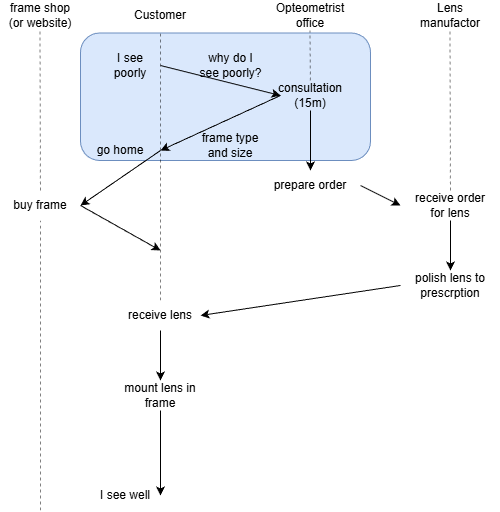

The diagram above was exported from draw.io. Its source (the exported page's mxGraphModel, read from the mxfile embedded in the PNG):
<mxGraphModel dx="1603" dy="732" grid="1" gridSize="10" guides="1" tooltips="1" connect="1" arrows="1" fold="1" page="1" pageScale="1" pageWidth="850" pageHeight="1100" math="0" shadow="0">
  <root>
    <mxCell id="0" />
    <mxCell id="1" parent="0" />
    <mxCell id="3" value="" style="rounded=1;whiteSpace=wrap;html=1;fillColor=#dae8fc;strokeColor=#6c8ebf;" parent="1" vertex="1">
      <mxGeometry x="40" y="122.5" width="290" height="127.5" as="geometry" />
    </mxCell>
    <mxCell id="4" value="Customer" style="text;html=1;align=center;verticalAlign=middle;whiteSpace=wrap;rounded=0;" parent="1" vertex="1">
      <mxGeometry x="90" y="90" width="60" height="30" as="geometry" />
    </mxCell>
    <mxCell id="5" value="Opteometrist office" style="text;html=1;align=center;verticalAlign=middle;whiteSpace=wrap;rounded=0;" parent="1" vertex="1">
      <mxGeometry x="225" y="90" width="90" height="30" as="geometry" />
    </mxCell>
    <mxCell id="6" value="Lens manufactor" style="text;html=1;align=center;verticalAlign=middle;whiteSpace=wrap;rounded=0;" parent="1" vertex="1">
      <mxGeometry x="380" y="90" width="60" height="30" as="geometry" />
    </mxCell>
    <mxCell id="7" value="" style="endArrow=none;html=1;entryX=0.5;entryY=1;entryDx=0;entryDy=0;dashed=1;opacity=50;" parent="1" source="46" target="4" edge="1">
      <mxGeometry width="50" height="50" relative="1" as="geometry">
        <mxPoint x="120" y="720" as="sourcePoint" />
        <mxPoint x="410" y="260" as="targetPoint" />
      </mxGeometry>
    </mxCell>
    <mxCell id="8" value="" style="endArrow=none;html=1;entryX=0.5;entryY=1;entryDx=0;entryDy=0;dashed=1;opacity=50;" parent="1" source="21" edge="1">
      <mxGeometry width="50" height="50" relative="1" as="geometry">
        <mxPoint x="269.5" y="560" as="sourcePoint" />
        <mxPoint x="269.5" y="120" as="targetPoint" />
      </mxGeometry>
    </mxCell>
    <mxCell id="9" value="" style="endArrow=none;html=1;entryX=0.5;entryY=1;entryDx=0;entryDy=0;dashed=1;opacity=50;" parent="1" source="42" edge="1">
      <mxGeometry width="50" height="50" relative="1" as="geometry">
        <mxPoint x="410" y="720" as="sourcePoint" />
        <mxPoint x="409.5" y="120" as="targetPoint" />
      </mxGeometry>
    </mxCell>
    <mxCell id="10" style="edgeStyle=none;html=1;exitX=1;exitY=0.5;exitDx=0;exitDy=0;entryX=0;entryY=0.5;entryDx=0;entryDy=0;" parent="1" source="11" target="21" edge="1">
      <mxGeometry relative="1" as="geometry">
        <mxPoint x="220" y="220" as="targetPoint" />
      </mxGeometry>
    </mxCell>
    <mxCell id="11" value="I see poorly" style="text;html=1;align=center;verticalAlign=middle;whiteSpace=wrap;rounded=0;" parent="1" vertex="1">
      <mxGeometry x="60" y="140" width="60" height="30" as="geometry" />
    </mxCell>
    <mxCell id="12" style="edgeStyle=none;html=1;exitX=0;exitY=0.5;exitDx=0;exitDy=0;entryX=1;entryY=0.5;entryDx=0;entryDy=0;" parent="1" source="21" target="14" edge="1">
      <mxGeometry relative="1" as="geometry">
        <mxPoint x="120" y="250" as="targetPoint" />
      </mxGeometry>
    </mxCell>
    <mxCell id="14" value="go home" style="text;html=1;align=center;verticalAlign=middle;whiteSpace=wrap;rounded=0;" parent="1" vertex="1">
      <mxGeometry x="40" y="220" width="80" height="40" as="geometry" />
    </mxCell>
    <mxCell id="15" value="why do I see poorly?" style="text;html=1;align=center;verticalAlign=middle;whiteSpace=wrap;rounded=0;" parent="1" vertex="1">
      <mxGeometry x="157.5" y="140" width="65" height="30" as="geometry" />
    </mxCell>
    <mxCell id="19" style="edgeStyle=none;html=1;exitX=0;exitY=0.5;exitDx=0;exitDy=0;entryX=1;entryY=0.5;entryDx=0;entryDy=0;" parent="1" source="39" target="46" edge="1">
      <mxGeometry relative="1" as="geometry">
        <mxPoint x="120" y="370" as="targetPoint" />
      </mxGeometry>
    </mxCell>
    <mxCell id="20" value="" style="endArrow=none;html=1;entryX=0.5;entryY=1;entryDx=0;entryDy=0;dashed=1;opacity=50;" parent="1" source="56" target="21" edge="1">
      <mxGeometry width="50" height="50" relative="1" as="geometry">
        <mxPoint x="270" y="560" as="sourcePoint" />
        <mxPoint x="269.5" y="120" as="targetPoint" />
        <Array as="points" />
      </mxGeometry>
    </mxCell>
    <mxCell id="45" style="edgeStyle=none;html=1;exitX=1;exitY=0.5;exitDx=0;exitDy=0;entryX=0;entryY=0.5;entryDx=0;entryDy=0;" parent="1" source="56" target="42" edge="1">
      <mxGeometry relative="1" as="geometry" />
    </mxCell>
    <mxCell id="21" value="consultation&lt;div&gt;(15m)&lt;/div&gt;" style="text;html=1;align=center;verticalAlign=middle;whiteSpace=wrap;rounded=0;" parent="1" vertex="1">
      <mxGeometry x="240" y="170" width="60" height="30" as="geometry" />
    </mxCell>
    <mxCell id="30" style="edgeStyle=none;html=1;exitX=0.5;exitY=1;exitDx=0;exitDy=0;entryX=1;entryY=0.5;entryDx=0;entryDy=0;" parent="1" source="48" target="43" edge="1">
      <mxGeometry relative="1" as="geometry">
        <mxPoint x="120" y="560" as="targetPoint" />
      </mxGeometry>
    </mxCell>
    <mxCell id="39" value="polish lens to prescrption" style="text;html=1;align=center;verticalAlign=middle;whiteSpace=wrap;rounded=0;" parent="1" vertex="1">
      <mxGeometry x="360" y="360" width="100" height="30" as="geometry" />
    </mxCell>
    <mxCell id="40" value="" style="endArrow=none;html=1;entryX=0.5;entryY=1;entryDx=0;entryDy=0;dashed=1;opacity=50;" parent="1" source="39" target="42" edge="1">
      <mxGeometry width="50" height="50" relative="1" as="geometry">
        <mxPoint x="410" y="400" as="sourcePoint" />
        <mxPoint x="409.5" y="120" as="targetPoint" />
      </mxGeometry>
    </mxCell>
    <mxCell id="41" style="edgeStyle=none;html=1;exitX=0.5;exitY=1;exitDx=0;exitDy=0;entryX=0.5;entryY=0;entryDx=0;entryDy=0;" parent="1" source="42" target="39" edge="1">
      <mxGeometry relative="1" as="geometry" />
    </mxCell>
    <mxCell id="42" value="receive order&lt;div&gt;for lens&lt;/div&gt;" style="text;html=1;align=center;verticalAlign=middle;whiteSpace=wrap;rounded=0;" parent="1" vertex="1">
      <mxGeometry x="360" y="280" width="100" height="30" as="geometry" />
    </mxCell>
    <mxCell id="43" value="I see well" style="text;html=1;align=center;verticalAlign=middle;whiteSpace=wrap;rounded=0;" parent="1" vertex="1">
      <mxGeometry x="50" y="570" width="70" height="30" as="geometry" />
    </mxCell>
    <mxCell id="47" value="" style="endArrow=none;html=1;entryX=0.5;entryY=1;entryDx=0;entryDy=0;dashed=1;opacity=50;" parent="1" source="48" target="46" edge="1">
      <mxGeometry width="50" height="50" relative="1" as="geometry">
        <mxPoint x="120" y="720" as="sourcePoint" />
        <mxPoint x="120" y="120" as="targetPoint" />
      </mxGeometry>
    </mxCell>
    <mxCell id="46" value="receive lens" style="text;html=1;align=center;verticalAlign=middle;whiteSpace=wrap;rounded=0;" parent="1" vertex="1">
      <mxGeometry x="80" y="390" width="80" height="30" as="geometry" />
    </mxCell>
    <mxCell id="49" value="" style="endArrow=none;html=1;entryX=0.5;entryY=1;entryDx=0;entryDy=0;dashed=1;opacity=50;" parent="1" target="48" edge="1">
      <mxGeometry width="50" height="50" relative="1" as="geometry">
        <mxPoint x="120" y="560" as="sourcePoint" />
        <mxPoint x="120" y="380" as="targetPoint" />
      </mxGeometry>
    </mxCell>
    <mxCell id="48" value="mount lens in frame" style="text;html=1;align=center;verticalAlign=middle;whiteSpace=wrap;rounded=0;" parent="1" vertex="1">
      <mxGeometry x="80" y="470" width="80" height="30" as="geometry" />
    </mxCell>
    <mxCell id="50" style="edgeStyle=none;html=1;exitX=0.5;exitY=1;exitDx=0;exitDy=0;entryX=0.5;entryY=0;entryDx=0;entryDy=0;" parent="1" source="46" target="48" edge="1">
      <mxGeometry relative="1" as="geometry">
        <mxPoint x="370" y="295" as="sourcePoint" />
        <mxPoint x="170" y="375" as="targetPoint" />
      </mxGeometry>
    </mxCell>
    <mxCell id="52" value="frame type and size" style="text;html=1;align=center;verticalAlign=middle;whiteSpace=wrap;rounded=0;" parent="1" vertex="1">
      <mxGeometry x="150" y="220" width="80" height="30" as="geometry" />
    </mxCell>
    <mxCell id="56" value="prepare order" style="text;html=1;align=center;verticalAlign=middle;whiteSpace=wrap;rounded=0;" parent="1" vertex="1">
      <mxGeometry x="220" y="260" width="100" height="30" as="geometry" />
    </mxCell>
    <mxCell id="58" style="edgeStyle=none;html=1;exitX=0.5;exitY=1;exitDx=0;exitDy=0;entryX=0.5;entryY=0;entryDx=0;entryDy=0;" parent="1" source="21" target="56" edge="1">
      <mxGeometry relative="1" as="geometry">
        <mxPoint x="130" y="250" as="targetPoint" />
        <mxPoint x="250" y="195" as="sourcePoint" />
      </mxGeometry>
    </mxCell>
    <mxCell id="59" value="frame shop (or website)" style="text;html=1;align=center;verticalAlign=middle;whiteSpace=wrap;rounded=0;" vertex="1" parent="1">
      <mxGeometry x="-40" y="90" width="80" height="30" as="geometry" />
    </mxCell>
    <mxCell id="60" value="" style="endArrow=none;html=1;entryX=0.5;entryY=1;entryDx=0;entryDy=0;dashed=1;opacity=50;" edge="1" parent="1" source="62">
      <mxGeometry width="50" height="50" relative="1" as="geometry">
        <mxPoint y="600" as="sourcePoint" />
        <mxPoint x="-0.5" y="120" as="targetPoint" />
      </mxGeometry>
    </mxCell>
    <mxCell id="61" style="edgeStyle=none;html=1;exitX=1;exitY=0.5;exitDx=0;exitDy=0;entryX=1;entryY=0.5;entryDx=0;entryDy=0;" edge="1" parent="1" source="14" target="62">
      <mxGeometry relative="1" as="geometry">
        <mxPoint y="300" as="targetPoint" />
        <mxPoint x="120" y="247.5" as="sourcePoint" />
      </mxGeometry>
    </mxCell>
    <mxCell id="63" value="" style="endArrow=none;html=1;entryX=0.5;entryY=1;entryDx=0;entryDy=0;dashed=1;opacity=50;" edge="1" parent="1" target="62">
      <mxGeometry width="50" height="50" relative="1" as="geometry">
        <mxPoint y="600" as="sourcePoint" />
        <mxPoint x="-0.5" y="120" as="targetPoint" />
      </mxGeometry>
    </mxCell>
    <mxCell id="62" value="buy frame" style="text;html=1;align=center;verticalAlign=middle;whiteSpace=wrap;rounded=0;" vertex="1" parent="1">
      <mxGeometry x="-40" y="280" width="80" height="30" as="geometry" />
    </mxCell>
    <mxCell id="64" style="edgeStyle=none;html=1;exitX=1;exitY=0.5;exitDx=0;exitDy=0;" edge="1" parent="1" source="62">
      <mxGeometry relative="1" as="geometry">
        <mxPoint x="120" y="340" as="targetPoint" />
        <mxPoint x="130" y="250" as="sourcePoint" />
      </mxGeometry>
    </mxCell>
  </root>
</mxGraphModel>